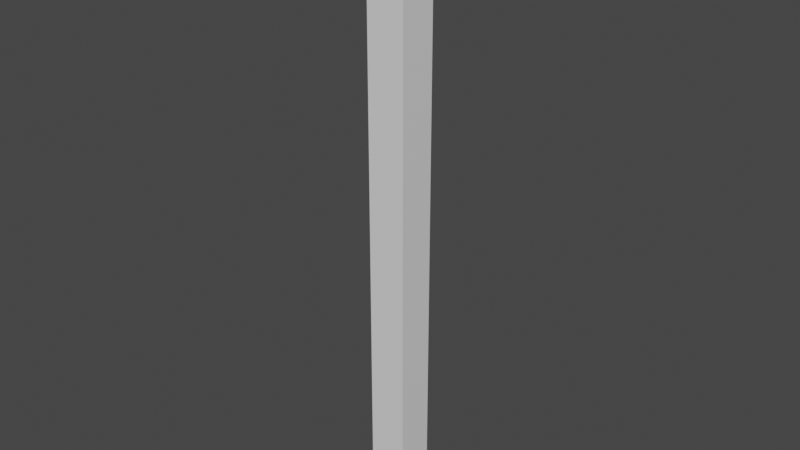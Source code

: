 # Source: church_SM_wall_corner_0.25x0.25x4.blend  (saved by Blender 2.81.16; exported with 4.5.12 LTS)
import bpy
from mathutils import Matrix  # noqa: F401  (used for matrix-valued properties, if any)

bpy.ops.wm.read_factory_settings(use_empty=True)
scene = bpy.context.scene
scene.name = 'Scene'

# ---- collections
col_collection = bpy.data.collections.new('Collection'); scene.collection.children.link(col_collection)

# ---- materials (node trees are filled in below, after node groups)
mat_material = bpy.data.materials.new('Material')
mat_material.alpha_threshold = 0.0
mat_material.use_transparent_shadow = False
mat_material.line_color = (0.0, 0.0, 0.0, 1.0)

# ---- material node trees
mat_material.use_nodes = True; mat_material.node_tree.nodes.clear()
_N = mat_material.node_tree.nodes; _L = mat_material.node_tree.links
n0 = _N.new('ShaderNodeOutputMaterial'); n0.name = 'Material Output'; n0.location = (300, 300)
n1 = _N.new('ShaderNodeBsdfPrincipled'); n1.name = 'Principled BSDF'; n1.location = (10, 300)
n1.distribution = 'GGX'
n1.subsurface_method = 'BURLEY'
n1.inputs[2].default_value = 0.4
n1.inputs[3].default_value = 1.45
n1.inputs[27].default_value = (0.0, 0.0, 0.0, 1.0)
n1.inputs[28].default_value = 1.0
_L.new(n1.outputs[0], n0.inputs[0])
n0.is_active_output = True

# ---- world
world_world = bpy.data.worlds.new('World'); scene.world = world_world
world_world.use_nodes = True; world_world.node_tree.nodes.clear()
_N = world_world.node_tree.nodes; _L = world_world.node_tree.links
n0 = _N.new('ShaderNodeOutputWorld'); n0.name = 'World Output'; n0.location = (300, 300)
n1 = _N.new('ShaderNodeBackground'); n1.name = 'Background'; n1.location = (10, 300)
n1.inputs[0].default_value = (0.05088, 0.05088, 0.05088, 1.0)
_L.new(n1.outputs[0], n0.inputs[0])
n0.is_active_output = True
world_world.color = (0.05088, 0.05088, 0.05088)
world_world.use_sun_shadow = False
world_world.sun_shadow_jitter_overblur = 0.0

# ---- meshes
me_sm_wall_corner_0_25x0_25x4 = bpy.data.meshes.new('SM_wall_corner 0.25x0.25x4')
me_sm_wall_corner_0_25x0_25x4.from_pydata([(0.25, 0.25, 4.0), (0.25, 0.25, 0.0), (0.25, 0.0, 4.0), (0.25, 0.0, 0.0), (0.0, 0.25, 4.0), (0.0, 0.25, 0.0), (0.0, 0.0, 4.0), (0.0, 0.0, 0.0)], [], [(0, 4, 6, 2), (3, 2, 6, 7), (7, 6, 4, 5), (5, 1, 3, 7), (1, 5, 4, 0), (1, 0, 2, 3)])
_uv = me_sm_wall_corner_0_25x0_25x4.uv_layers.new(name='UVMap')
_uv.uv.foreach_set('vector', [0.375, 0.0, 0.625, 0.0, 0.625, 0.25, 0.375, 0.25, 0.375, 0.25, 0.625, 0.25, 0.625, 0.5, 0.375, 0.5, 0.375, 0.5, 0.625, 0.5, 0.625, 0.75, 0.375, 0.75, 0.375, 0.75, 0.625, 0.75, 0.625, 1.0, 0.375, 1.0, 0.625, 0.75, 0.375, 0.75, 0.625, 0.0, 0.375, 0.0, 0.625, 0.75, 0.375, 0.0, 0.625, 0.25, 0.625, 1.0])
me_sm_wall_corner_0_25x0_25x4.materials.append(mat_material)
me_sm_wall_corner_0_25x0_25x4.use_remesh_preserve_volume = False
me_sm_wall_corner_0_25x0_25x4.use_remesh_preserve_attributes = False
me_sm_wall_corner_0_25x0_25x4.use_mirror_vertex_groups = False
me_sm_wall_corner_0_25x0_25x4.update()

# ---- objects
ob_sm_wall_corner_0_25x0_25x4 = bpy.data.objects.new('SM_wall_corner 0.25x0.25x4', me_sm_wall_corner_0_25x0_25x4)

# ---- transforms, parenting, visibility, modifiers, constraints
ob_sm_wall_corner_0_25x0_25x4.location = (0.0, 0.0, 0.0)
ob_sm_wall_corner_0_25x0_25x4.lock_rotations_4d = False
ob_sm_wall_corner_0_25x0_25x4.empty_display_type = 'ARROWS'
ob_sm_wall_corner_0_25x0_25x4.lineart.crease_threshold = 0.0

# ---- collection membership
col_collection.objects.link(ob_sm_wall_corner_0_25x0_25x4)

# ---- scene / render settings (as saved in the file)
scene.frame_start = 1; scene.frame_end = 250; scene.frame_set(1)
scene.render.engine = 'BLENDER_EEVEE_NEXT'
scene.cycles.use_denoising = False
scene.cycles.samples = 128
scene.cycles.sampling_pattern = 'TABULATED_SOBOL'
scene.cycles.use_adaptive_sampling = False
scene.cycles.use_light_tree = False
scene.view_settings.view_transform = 'Filmic'
bpy.context.view_layer.update()

# ---- added for rendering (the .blend has no active camera and no usable light): camera, sun
cam_auto = bpy.data.cameras.new('AutoCamera')
cam_auto.lens = 50.0
cam_auto.sensor_width = 36.0
cam_auto.clip_end = 1000.0
ob_auto_camera = bpy.data.objects.new('AutoCamera', cam_auto)
scene.collection.objects.link(ob_auto_camera)
ob_auto_camera.location = (3.84033, -4.33339, 4.97226)
ob_auto_camera.rotation_euler = (1.09748, -7.21219e-08, 0.694738)
scene.camera = ob_auto_camera
light_auto_sun = bpy.data.lights.new('AutoSun', 'SUN')
light_auto_sun.energy = 3.0
light_auto_sun.angle = 0.0523599
ob_auto_sun = bpy.data.objects.new('AutoSun', light_auto_sun)
scene.collection.objects.link(ob_auto_sun)
ob_auto_sun.rotation_euler = (0.872665, 0.174533, 0.523599)
bpy.context.view_layer.update()
